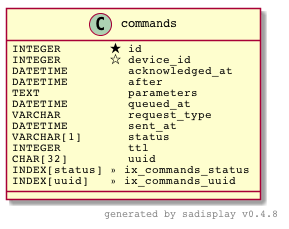

The diagram above was rendered by PlantUML. Its source (embedded in the PNG):
@startuml

skinparam defaultFontName Courier

Class commands {
    INTEGER       ? id                
    INTEGER       ? device_id         
    DATETIME      ? acknowledged_at   
    DATETIME      ? after             
    TEXT          ? parameters        
    DATETIME      ? queued_at         
    VARCHAR       ? request_type      
    DATETIME      ? sent_at           
    VARCHAR[1]    ? status            
    INTEGER       ? ttl               
    CHAR[32]      ? uuid              
    INDEX[status] » ix_commands_status
    INDEX[uuid]   » ix_commands_uuid  
}

right footer generated by sadisplay v0.4.8

@enduml